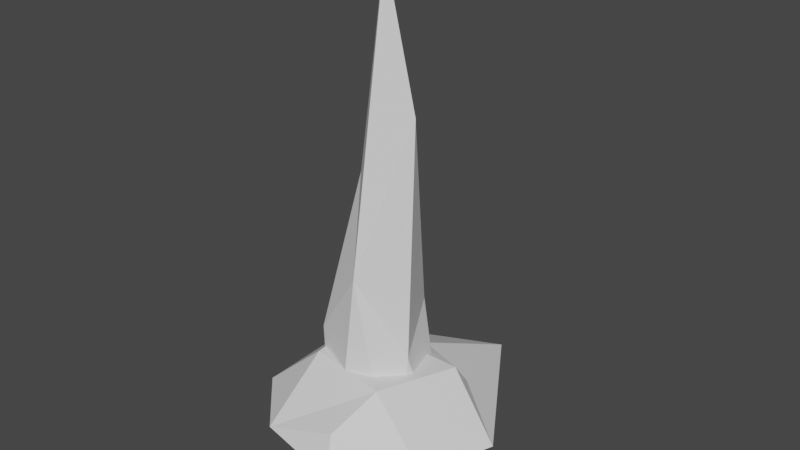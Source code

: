 # Source: Spike.blend  (saved by Blender 2.93.21; exported with 4.5.12 LTS)
import bpy
from mathutils import Matrix  # noqa: F401  (used for matrix-valued properties, if any)

bpy.ops.wm.read_factory_settings(use_empty=True)
scene = bpy.context.scene
scene.name = 'Scene'

# ---- collections
col_collection = bpy.data.collections.new('Collection'); scene.collection.children.link(col_collection)

# ---- world
world_world = bpy.data.worlds.new('World'); scene.world = world_world
world_world.use_nodes = True; world_world.node_tree.nodes.clear()
_N = world_world.node_tree.nodes; _L = world_world.node_tree.links
n0 = _N.new('ShaderNodeOutputWorld'); n0.name = 'World Output'; n0.location = (300, 300)
n1 = _N.new('ShaderNodeBackground'); n1.name = 'Background'; n1.location = (10, 300)
n1.inputs[0].default_value = (0.05088, 0.05088, 0.05088, 1.0)
_L.new(n1.outputs[0], n0.inputs[0])
n0.is_active_output = True
world_world.color = (0.05088, 0.05088, 0.05088)
world_world.use_sun_shadow = False
world_world.sun_shadow_jitter_overblur = 0.0

# ---- meshes
me_cylinder = bpy.data.meshes.new('Cylinder')
me_cylinder.from_pydata([(0.0, 1.0, -1.0), (-1.927e-08, 0.05747, 7.038), (0.5, 0.866, -1.0), (0.02874, 0.04977, 7.038), (0.866, 0.5, -1.0), (0.04977, 0.02874, 7.038), (1.0, -4.371e-08, -1.0), (0.05747, -8.386e-07, 7.038), (0.866, -0.5, -1.0), (0.04977, -0.02874, 7.038), (0.5, -0.866, -1.0), (0.02874, -0.04977, 7.038), (-8.742e-08, -1.0, -1.0), (-2.429e-08, -0.05747, 7.038), (-0.5, -0.866, -1.0), (-0.02874, -0.04977, 7.038), (-0.866, -0.5, -1.0), (-0.04977, -0.02874, 7.038), (-1.0, 1.192e-08, -1.0), (-0.05747, -8.354e-07, 7.038), (-0.866, 0.5, -1.0), (-0.04977, 0.02874, 7.038), (-0.5, 0.866, -1.0), (-0.02874, 0.04977, 7.038), (-0.2077, 0.793, 1.143), (0.1887, 0.6867, 1.143), (0.479, 0.3965, 1.143), (0.5852, -2.691e-07, 1.143), (0.479, -0.3965, 1.143), (0.1887, -0.6867, 1.143), (-0.2077, -0.793, 1.143), (-0.6042, -0.6867, 1.143), (-0.8945, -0.3965, 1.143), (-1.001, -2.25e-07, 1.143), (-0.8945, 0.3965, 1.143), (-0.6042, 0.6867, 1.143), (0.0939, 0.4605, 3.845), (0.3242, 0.3988, 3.845), (0.4927, 0.2303, 3.845), (0.5544, -5.315e-07, 3.845), (0.4927, -0.2303, 3.845), (0.3242, -0.3988, 3.845), (0.0939, -0.4605, 3.845), (-0.1364, -0.3988, 3.845), (-0.3049, -0.2303, 3.845), (-0.3666, -5.059e-07, 3.845), (-0.3049, 0.2303, 3.845), (-0.1364, 0.3988, 3.845)], [], [(36, 1, 3, 37), (37, 3, 5, 38), (38, 5, 7, 39), (39, 7, 9, 40), (40, 9, 11, 41), (41, 11, 13, 42), (42, 13, 15, 43), (43, 15, 17, 44), (44, 17, 19, 45), (45, 19, 21, 46), (3, 1, 23, 21, 19, 17, 15, 13, 11, 9, 7, 5), (46, 21, 23, 47), (47, 23, 1, 36), (0, 2, 4, 6, 8, 10, 12, 14, 16, 18, 20, 22), (22, 35, 24, 0), (20, 34, 35, 22), (18, 33, 34, 20), (16, 32, 33, 18), (14, 31, 32, 16), (12, 30, 31, 14), (10, 29, 30, 12), (8, 28, 29, 10), (6, 27, 28, 8), (4, 26, 27, 6), (2, 25, 26, 4), (0, 24, 25, 2), (35, 47, 36, 24), (34, 46, 47, 35), (33, 45, 46, 34), (32, 44, 45, 33), (31, 43, 44, 32), (30, 42, 43, 31), (29, 41, 42, 30), (28, 40, 41, 29), (27, 39, 40, 28), (26, 38, 39, 27), (25, 37, 38, 26), (24, 36, 37, 25)])
_uv = me_cylinder.uv_layers.new(name='UVMap')
_uv.uv.foreach_set('vector', [1.0, 0.7862, 1.0, 1.0, 0.9167, 1.0, 0.9167, 0.7862, 0.9167, 0.7862, 0.9167, 1.0, 0.8333, 1.0, 0.8333, 0.7862, 0.8333, 0.7862, 0.8333, 1.0, 0.75, 1.0, 0.75, 0.7862, 0.75, 0.7862, 0.75, 1.0, 0.6667, 1.0, 0.6667, 0.7862, 0.6667, 0.7862, 0.6667, 1.0, 0.5833, 1.0, 0.5833, 0.7862, 0.5833, 0.7862, 0.5833, 1.0, 0.5, 1.0, 0.5, 0.7862, 0.5, 0.7862, 0.5, 1.0, 0.4167, 1.0, 0.4167, 0.7862, 0.4167, 0.7862, 0.4167, 1.0, 0.3333, 1.0, 0.3333, 0.7862, 0.3333, 0.7862, 0.3333, 1.0, 0.25, 1.0, 0.25, 0.7862, 0.25, 0.7862, 0.25, 1.0, 0.1667, 1.0, 0.1667, 0.7862, 0.37, 0.4578, 0.25, 0.49, 0.13, 0.4578, 0.04215, 0.37, 0.01, 0.25, 0.04215, 0.13, 0.13, 0.04215, 0.25, 0.01, 0.37, 0.04215, 0.4578, 0.13, 0.49, 0.25, 0.4578, 0.37, 0.1667, 0.7862, 0.1667, 1.0, 0.08333, 1.0, 0.08333, 0.7862, 0.08333, 0.7862, 0.08333, 1.0, 7.451e-08, 1.0, 7.451e-08, 0.7862, 0.75, 0.49, 0.87, 0.4578, 0.9578, 0.37, 0.99, 0.25, 0.9578, 0.13, 0.87, 0.04215, 0.75, 0.01, 0.63, 0.04215, 0.5422, 0.13, 0.51, 0.25, 0.5422, 0.37, 0.63, 0.4578, 0.08333, 0.5, 0.08333, 0.6098, 7.451e-08, 0.6098, 7.451e-08, 0.5, 0.1667, 0.5, 0.1667, 0.6098, 0.08333, 0.6098, 0.08333, 0.5, 0.25, 0.5, 0.25, 0.6098, 0.1667, 0.6098, 0.1667, 0.5, 0.3333, 0.5, 0.3333, 0.6098, 0.25, 0.6098, 0.25, 0.5, 0.4167, 0.5, 0.4167, 0.6098, 0.3333, 0.6098, 0.3333, 0.5, 0.5, 0.5, 0.5, 0.6098, 0.4167, 0.6098, 0.4167, 0.5, 0.5833, 0.5, 0.5833, 0.6098, 0.5, 0.6098, 0.5, 0.5, 0.6667, 0.5, 0.6667, 0.6098, 0.5833, 0.6098, 0.5833, 0.5, 0.75, 0.5, 0.75, 0.6098, 0.6667, 0.6098, 0.6667, 0.5, 0.8333, 0.5, 0.8333, 0.6098, 0.75, 0.6098, 0.75, 0.5, 0.9167, 0.5, 0.9167, 0.6098, 0.8333, 0.6098, 0.8333, 0.5, 1.0, 0.5, 1.0, 0.6098, 0.9167, 0.6098, 0.9167, 0.5, 0.08333, 0.6098, 0.08333, 0.7862, 7.451e-08, 0.7862, 7.451e-08, 0.6098, 0.1667, 0.6098, 0.1667, 0.7862, 0.08333, 0.7862, 0.08333, 0.6098, 0.25, 0.6098, 0.25, 0.7862, 0.1667, 0.7862, 0.1667, 0.6098, 0.3333, 0.6098, 0.3333, 0.7862, 0.25, 0.7862, 0.25, 0.6098, 0.4167, 0.6098, 0.4167, 0.7862, 0.3333, 0.7862, 0.3333, 0.6098, 0.5, 0.6098, 0.5, 0.7862, 0.4167, 0.7862, 0.4167, 0.6098, 0.5833, 0.6098, 0.5833, 0.7862, 0.5, 0.7862, 0.5, 0.6098, 0.6667, 0.6098, 0.6667, 0.7862, 0.5833, 0.7862, 0.5833, 0.6098, 0.75, 0.6098, 0.75, 0.7862, 0.6667, 0.7862, 0.6667, 0.6098, 0.8333, 0.6098, 0.8333, 0.7862, 0.75, 0.7862, 0.75, 0.6098, 0.9167, 0.6098, 0.9167, 0.7862, 0.8333, 0.7862, 0.8333, 0.6098, 1.0, 0.6098, 1.0, 0.7862, 0.9167, 0.7862, 0.9167, 0.6098])
me_cylinder.use_remesh_fix_poles = True
me_cylinder.use_remesh_preserve_attributes = False
me_cylinder.update()
me_cylinder_001 = bpy.data.meshes.new('Cylinder.001')
me_cylinder_001.from_pydata([(1.347e-08, 2.669, 0.02339), (0.0, 0.8661, 0.7938), (0.9521, 2.103, 0.02339), (0.5, 0.7321, 0.7938), (1.649, 0.9521, 0.02339), (0.866, 0.5, 0.8825), (1.904, -7.425e-08, 0.02339), (1.0, -4.371e-08, 1.0), (1.649, -0.9521, 0.02339), (0.866, -0.5, 1.0), (0.9521, -1.649, 0.02339), (0.5, -0.866, 1.0), (-1.53e-07, -1.904, 0.02339), (-8.742e-08, -1.0, 1.0), (-0.9521, -1.649, 0.02339), (-0.5, -0.866, 1.0), (-1.649, -0.9521, 0.02339), (-0.866, -0.5, 1.0), (-1.904, 3.169e-08, 0.02339), (-1.0, 1.192e-08, 1.0), (-1.649, 0.9521, 0.02339), (-0.866, 0.5, 0.8825), (-0.9521, 2.103, 0.02339), (-0.5, 0.7321, 0.7938), (-0.005008, 1.079, 0.5253), (0.6878, 0.8934, 0.5253), (1.195, 0.3862, 0.5253), (1.381, -0.3066, 0.5253), (1.195, -0.9994, 0.5253), (0.6878, -1.507, 0.5253), (-0.005008, -1.692, 0.5253), (-0.6978, -1.507, 0.5253), (-1.205, -0.9994, 0.5253), (-1.391, -0.3066, 0.5253), (-1.205, 0.3862, 0.5253), (-0.6978, 0.8934, 0.5253)], [], [(24, 1, 3, 25), (25, 3, 5, 26), (26, 5, 7, 27), (27, 7, 9, 28), (28, 9, 11, 29), (29, 11, 13, 30), (30, 13, 15, 31), (31, 15, 17, 32), (32, 17, 19, 33), (33, 19, 21, 34), (3, 1, 23, 21, 19, 17, 15, 13, 11, 9, 7, 5), (34, 21, 23, 35), (35, 23, 1, 24), (0, 2, 4, 6, 8, 10, 12, 14, 16, 18, 20, 22), (22, 35, 24, 0), (20, 34, 35, 22), (18, 33, 34, 20), (16, 32, 33, 18), (14, 31, 32, 16), (12, 30, 31, 14), (10, 29, 30, 12), (8, 28, 29, 10), (6, 27, 28, 8), (4, 26, 27, 6), (2, 25, 26, 4), (0, 24, 25, 2)])
_uv = me_cylinder_001.uv_layers.new(name='UVMap')
_uv.uv.foreach_set('vector', [1.0, 0.7867, 1.0, 1.0, 0.9167, 1.0, 0.9167, 0.7867, 0.9167, 0.7867, 0.9167, 1.0, 0.8333, 1.0, 0.8333, 0.7867, 0.8333, 0.7867, 0.8333, 1.0, 0.75, 1.0, 0.75, 0.7867, 0.75, 0.7867, 0.75, 1.0, 0.6667, 1.0, 0.6667, 0.7867, 0.6667, 0.7867, 0.6667, 1.0, 0.5833, 1.0, 0.5833, 0.7868, 0.5833, 0.7868, 0.5833, 1.0, 0.5, 1.0, 0.5, 0.7867, 0.5, 0.7867, 0.5, 1.0, 0.4167, 1.0, 0.4167, 0.7867, 0.4167, 0.7867, 0.4167, 1.0, 0.3333, 1.0, 0.3333, 0.7867, 0.3333, 0.7867, 0.3333, 1.0, 0.25, 1.0, 0.25, 0.7867, 0.25, 0.7867, 0.25, 1.0, 0.1667, 1.0, 0.1667, 0.7867, 0.37, 0.4578, 0.25, 0.49, 0.13, 0.4578, 0.04215, 0.37, 0.01, 0.25, 0.04215, 0.13, 0.13, 0.04215, 0.25, 0.01, 0.37, 0.04215, 0.4578, 0.13, 0.49, 0.25, 0.4578, 0.37, 0.1667, 0.7867, 0.1667, 1.0, 0.08333, 1.0, 0.08333, 0.7868, 0.08333, 0.7868, 0.08333, 1.0, 7.451e-08, 1.0, 7.451e-08, 0.7868, 0.75, 0.49, 0.87, 0.4578, 0.9578, 0.37, 0.99, 0.25, 0.9578, 0.13, 0.87, 0.04215, 0.75, 0.01, 0.63, 0.04215, 0.5422, 0.13, 0.51, 0.25, 0.5422, 0.37, 0.63, 0.4578, 0.08333, 0.5, 0.08333, 0.7868, 7.451e-08, 0.7868, 7.451e-08, 0.5, 0.1667, 0.5, 0.1667, 0.7867, 0.08333, 0.7868, 0.08333, 0.5, 0.25, 0.5, 0.25, 0.7867, 0.1667, 0.7867, 0.1667, 0.5, 0.3333, 0.5, 0.3333, 0.7867, 0.25, 0.7867, 0.25, 0.5, 0.4167, 0.5, 0.4167, 0.7867, 0.3333, 0.7867, 0.3333, 0.5, 0.5, 0.5, 0.5, 0.7867, 0.4167, 0.7867, 0.4167, 0.5, 0.5833, 0.5, 0.5833, 0.7868, 0.5, 0.7867, 0.5, 0.5, 0.6667, 0.5, 0.6667, 0.7867, 0.5833, 0.7868, 0.5833, 0.5, 0.75, 0.5, 0.75, 0.7867, 0.6667, 0.7867, 0.6667, 0.5, 0.8333, 0.5, 0.8333, 0.7867, 0.75, 0.7867, 0.75, 0.5, 0.9167, 0.5, 0.9167, 0.7867, 0.8333, 0.7867, 0.8333, 0.5, 1.0, 0.5, 1.0, 0.7867, 0.9167, 0.7867, 0.9167, 0.5])
me_cylinder_001.use_remesh_fix_poles = True
me_cylinder_001.use_remesh_preserve_attributes = False
me_cylinder_001.update()

# ---- objects
ob_spike01 = bpy.data.objects.new('Spike01', me_cylinder)
ob_groundice = bpy.data.objects.new('GroundIce', me_cylinder_001)

# ---- transforms, parenting, visibility, modifiers, constraints
ob_spike01.location = (0.0, 0.0, 0.0)
_m = ob_spike01.modifiers.new('Decimate', 'DECIMATE')
_m.ratio = 0.3
ob_groundice.location = (0.0, 0.0, 0.0)
_m = ob_groundice.modifiers.new('Decimate', 'DECIMATE')
_m.ratio = 0.4

# ---- collection membership
col_collection.objects.link(ob_spike01)
col_collection.objects.link(ob_groundice)

# ---- scene / render settings (as saved in the file)
scene.frame_start = 1; scene.frame_end = 250; scene.frame_set(1)
scene.render.engine = 'BLENDER_EEVEE_NEXT'
scene.cycles.use_denoising = False
scene.cycles.samples = 128
scene.cycles.sampling_pattern = 'TABULATED_SOBOL'
scene.cycles.use_adaptive_sampling = False
scene.cycles.use_light_tree = False
scene.view_settings.view_transform = 'Filmic'
bpy.context.view_layer.update()

# ---- added for rendering (the .blend has no active camera and no usable light): camera, sun
cam_auto = bpy.data.cameras.new('AutoCamera')
cam_auto.lens = 50.0
cam_auto.sensor_width = 36.0
cam_auto.clip_end = 1000.0
ob_auto_camera = bpy.data.objects.new('AutoCamera', cam_auto)
scene.collection.objects.link(ob_auto_camera)
ob_auto_camera.location = (9.17692, -10.7095, 10.3538)
ob_auto_camera.rotation_euler = (1.09748, -7.21219e-08, 0.694738)
scene.camera = ob_auto_camera
light_auto_sun = bpy.data.lights.new('AutoSun', 'SUN')
light_auto_sun.energy = 3.0
light_auto_sun.angle = 0.0523599
ob_auto_sun = bpy.data.objects.new('AutoSun', light_auto_sun)
scene.collection.objects.link(ob_auto_sun)
ob_auto_sun.rotation_euler = (0.872665, 0.174533, 0.523599)
bpy.context.view_layer.update()
